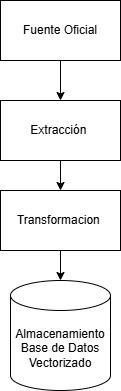

The diagram above was exported from draw.io. Its source (the exported page's mxGraphModel, read from the mxfile embedded in the PNG):
<mxGraphModel dx="1384" dy="796" grid="1" gridSize="10" guides="1" tooltips="1" connect="1" arrows="1" fold="1" page="1" pageScale="1" pageWidth="827" pageHeight="1169" math="0" shadow="0">
  <root>
    <mxCell id="0" />
    <mxCell id="1" parent="0" />
    <mxCell id="K7xSkoJXhlBaia6qRo_L-3" edge="1" parent="1" source="K7xSkoJXhlBaia6qRo_L-1" style="edgeStyle=orthogonalEdgeStyle;rounded=0;orthogonalLoop=1;jettySize=auto;html=1;" target="K7xSkoJXhlBaia6qRo_L-2" value="">
      <mxGeometry relative="1" as="geometry" />
    </mxCell>
    <mxCell id="K7xSkoJXhlBaia6qRo_L-1" parent="1" style="rounded=0;whiteSpace=wrap;html=1;" value="Fuente Oficial" vertex="1">
      <mxGeometry height="60" width="120" x="354" y="150" as="geometry" />
    </mxCell>
    <mxCell id="K7xSkoJXhlBaia6qRo_L-6" edge="1" parent="1" source="K7xSkoJXhlBaia6qRo_L-2" style="edgeStyle=orthogonalEdgeStyle;rounded=0;orthogonalLoop=1;jettySize=auto;html=1;" target="K7xSkoJXhlBaia6qRo_L-5" value="">
      <mxGeometry relative="1" as="geometry" />
    </mxCell>
    <mxCell id="K7xSkoJXhlBaia6qRo_L-2" parent="1" style="whiteSpace=wrap;html=1;rounded=0;" value="Extracción&amp;nbsp;" vertex="1">
      <mxGeometry height="60" width="120" x="354" y="250" as="geometry" />
    </mxCell>
    <mxCell id="K7xSkoJXhlBaia6qRo_L-8" edge="1" parent="1" source="K7xSkoJXhlBaia6qRo_L-5" style="edgeStyle=orthogonalEdgeStyle;rounded=0;orthogonalLoop=1;jettySize=auto;html=1;entryX=0.5;entryY=0;entryDx=0;entryDy=0;entryPerimeter=0;" target="K7xSkoJXhlBaia6qRo_L-9" value="">
      <mxGeometry relative="1" as="geometry">
        <mxPoint x="414" y="430" as="targetPoint" />
      </mxGeometry>
    </mxCell>
    <mxCell id="K7xSkoJXhlBaia6qRo_L-5" parent="1" style="whiteSpace=wrap;html=1;rounded=0;" value="Transformacion&amp;nbsp;" vertex="1">
      <mxGeometry height="60" width="120" x="354" y="340" as="geometry" />
    </mxCell>
    <mxCell id="K7xSkoJXhlBaia6qRo_L-9" parent="1" style="shape=cylinder3;whiteSpace=wrap;html=1;boundedLbl=1;backgroundOutline=1;size=15;" value="Almacenamiento Base de Datos Vectorizado" vertex="1">
      <mxGeometry height="110" width="100" x="364" y="430" as="geometry" />
    </mxCell>
  </root>
</mxGraphModel>